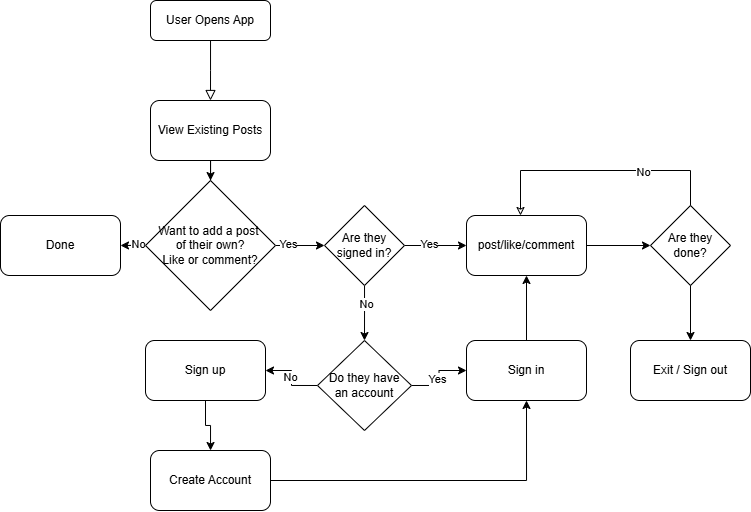

The diagram above was exported from draw.io. Its source (the exported page's mxGraphModel, read from the mxfile embedded in the PNG):
<mxGraphModel dx="979" dy="542" grid="1" gridSize="10" guides="1" tooltips="1" connect="1" arrows="1" fold="1" page="1" pageScale="1" pageWidth="827" pageHeight="1169" math="0" shadow="0">
  <root>
    <mxCell id="WIyWlLk6GJQsqaUBKTNV-0" />
    <mxCell id="WIyWlLk6GJQsqaUBKTNV-1" parent="WIyWlLk6GJQsqaUBKTNV-0" />
    <mxCell id="WIyWlLk6GJQsqaUBKTNV-2" value="" style="rounded=0;html=1;jettySize=auto;orthogonalLoop=1;fontSize=11;endArrow=block;endFill=0;endSize=8;strokeWidth=1;shadow=0;labelBackgroundColor=none;edgeStyle=orthogonalEdgeStyle;" parent="WIyWlLk6GJQsqaUBKTNV-1" source="WIyWlLk6GJQsqaUBKTNV-3" edge="1">
      <mxGeometry relative="1" as="geometry">
        <mxPoint x="220" y="130" as="targetPoint" />
      </mxGeometry>
    </mxCell>
    <mxCell id="WIyWlLk6GJQsqaUBKTNV-3" value="User Opens App" style="rounded=1;whiteSpace=wrap;html=1;fontSize=12;glass=0;strokeWidth=1;shadow=0;" parent="WIyWlLk6GJQsqaUBKTNV-1" vertex="1">
      <mxGeometry x="160" y="30" width="120" height="40" as="geometry" />
    </mxCell>
    <mxCell id="dz4ReqjU2noWVkmVU1lO-2" value="" style="edgeStyle=orthogonalEdgeStyle;rounded=0;orthogonalLoop=1;jettySize=auto;html=1;" edge="1" parent="WIyWlLk6GJQsqaUBKTNV-1" source="dz4ReqjU2noWVkmVU1lO-0" target="dz4ReqjU2noWVkmVU1lO-1">
      <mxGeometry relative="1" as="geometry" />
    </mxCell>
    <mxCell id="dz4ReqjU2noWVkmVU1lO-0" value="View Existing Posts" style="rounded=1;whiteSpace=wrap;html=1;" vertex="1" parent="WIyWlLk6GJQsqaUBKTNV-1">
      <mxGeometry x="160" y="130" width="120" height="60" as="geometry" />
    </mxCell>
    <mxCell id="dz4ReqjU2noWVkmVU1lO-4" value="" style="edgeStyle=orthogonalEdgeStyle;rounded=0;orthogonalLoop=1;jettySize=auto;html=1;" edge="1" parent="WIyWlLk6GJQsqaUBKTNV-1" source="dz4ReqjU2noWVkmVU1lO-1" target="dz4ReqjU2noWVkmVU1lO-3">
      <mxGeometry relative="1" as="geometry" />
    </mxCell>
    <mxCell id="dz4ReqjU2noWVkmVU1lO-5" value="Yes" style="edgeLabel;html=1;align=center;verticalAlign=middle;resizable=0;points=[];" vertex="1" connectable="0" parent="dz4ReqjU2noWVkmVU1lO-4">
      <mxGeometry x="-0.4881" y="1" relative="1" as="geometry">
        <mxPoint as="offset" />
      </mxGeometry>
    </mxCell>
    <mxCell id="dz4ReqjU2noWVkmVU1lO-10" value="" style="edgeStyle=orthogonalEdgeStyle;rounded=0;orthogonalLoop=1;jettySize=auto;html=1;" edge="1" parent="WIyWlLk6GJQsqaUBKTNV-1" source="dz4ReqjU2noWVkmVU1lO-1" target="dz4ReqjU2noWVkmVU1lO-9">
      <mxGeometry relative="1" as="geometry" />
    </mxCell>
    <mxCell id="dz4ReqjU2noWVkmVU1lO-11" value="No" style="edgeLabel;html=1;align=center;verticalAlign=middle;resizable=0;points=[];" vertex="1" connectable="0" parent="dz4ReqjU2noWVkmVU1lO-10">
      <mxGeometry x="0.1695" y="1" relative="1" as="geometry">
        <mxPoint as="offset" />
      </mxGeometry>
    </mxCell>
    <mxCell id="dz4ReqjU2noWVkmVU1lO-1" value="Want to add a post&amp;nbsp;&lt;div&gt;of their own?&lt;div&gt;Like or comment?&lt;/div&gt;&lt;/div&gt;" style="rhombus;whiteSpace=wrap;html=1;" vertex="1" parent="WIyWlLk6GJQsqaUBKTNV-1">
      <mxGeometry x="155" y="210" width="130" height="130" as="geometry" />
    </mxCell>
    <mxCell id="dz4ReqjU2noWVkmVU1lO-7" value="" style="edgeStyle=orthogonalEdgeStyle;rounded=0;orthogonalLoop=1;jettySize=auto;html=1;exitX=1;exitY=0.5;exitDx=0;exitDy=0;" edge="1" parent="WIyWlLk6GJQsqaUBKTNV-1" source="dz4ReqjU2noWVkmVU1lO-3" target="dz4ReqjU2noWVkmVU1lO-6">
      <mxGeometry relative="1" as="geometry">
        <mxPoint x="430" y="275" as="sourcePoint" />
      </mxGeometry>
    </mxCell>
    <mxCell id="dz4ReqjU2noWVkmVU1lO-8" value="Yes" style="edgeLabel;html=1;align=center;verticalAlign=middle;resizable=0;points=[];" vertex="1" connectable="0" parent="dz4ReqjU2noWVkmVU1lO-7">
      <mxGeometry x="-0.1925" y="1" relative="1" as="geometry">
        <mxPoint as="offset" />
      </mxGeometry>
    </mxCell>
    <mxCell id="dz4ReqjU2noWVkmVU1lO-13" value="" style="edgeStyle=orthogonalEdgeStyle;rounded=0;orthogonalLoop=1;jettySize=auto;html=1;" edge="1" parent="WIyWlLk6GJQsqaUBKTNV-1" source="dz4ReqjU2noWVkmVU1lO-3">
      <mxGeometry relative="1" as="geometry">
        <mxPoint x="374" y="370" as="targetPoint" />
      </mxGeometry>
    </mxCell>
    <mxCell id="dz4ReqjU2noWVkmVU1lO-14" value="No" style="edgeLabel;html=1;align=center;verticalAlign=middle;resizable=0;points=[];" vertex="1" connectable="0" parent="dz4ReqjU2noWVkmVU1lO-13">
      <mxGeometry x="-0.3229" y="2" relative="1" as="geometry">
        <mxPoint as="offset" />
      </mxGeometry>
    </mxCell>
    <mxCell id="dz4ReqjU2noWVkmVU1lO-3" value="Are they signed in?" style="rhombus;whiteSpace=wrap;html=1;" vertex="1" parent="WIyWlLk6GJQsqaUBKTNV-1">
      <mxGeometry x="334" y="235" width="80" height="80" as="geometry" />
    </mxCell>
    <mxCell id="dz4ReqjU2noWVkmVU1lO-25" value="" style="edgeStyle=orthogonalEdgeStyle;rounded=0;orthogonalLoop=1;jettySize=auto;html=1;" edge="1" parent="WIyWlLk6GJQsqaUBKTNV-1" source="dz4ReqjU2noWVkmVU1lO-6" target="dz4ReqjU2noWVkmVU1lO-24">
      <mxGeometry relative="1" as="geometry" />
    </mxCell>
    <mxCell id="dz4ReqjU2noWVkmVU1lO-6" value="post/like/comment" style="rounded=1;whiteSpace=wrap;html=1;" vertex="1" parent="WIyWlLk6GJQsqaUBKTNV-1">
      <mxGeometry x="476" y="245" width="120" height="60" as="geometry" />
    </mxCell>
    <mxCell id="dz4ReqjU2noWVkmVU1lO-9" value="Done" style="rounded=1;whiteSpace=wrap;html=1;" vertex="1" parent="WIyWlLk6GJQsqaUBKTNV-1">
      <mxGeometry x="10" y="245" width="120" height="60" as="geometry" />
    </mxCell>
    <mxCell id="dz4ReqjU2noWVkmVU1lO-17" value="" style="edgeStyle=orthogonalEdgeStyle;rounded=0;orthogonalLoop=1;jettySize=auto;html=1;exitX=0;exitY=0.5;exitDx=0;exitDy=0;" edge="1" parent="WIyWlLk6GJQsqaUBKTNV-1" source="dz4ReqjU2noWVkmVU1lO-23" target="dz4ReqjU2noWVkmVU1lO-15">
      <mxGeometry relative="1" as="geometry">
        <mxPoint x="314" y="400.02857142857135" as="sourcePoint" />
      </mxGeometry>
    </mxCell>
    <mxCell id="dz4ReqjU2noWVkmVU1lO-19" value="No" style="edgeLabel;html=1;align=center;verticalAlign=middle;resizable=0;points=[];" vertex="1" connectable="0" parent="dz4ReqjU2noWVkmVU1lO-17">
      <mxGeometry x="0.037" y="1" relative="1" as="geometry">
        <mxPoint as="offset" />
      </mxGeometry>
    </mxCell>
    <mxCell id="dz4ReqjU2noWVkmVU1lO-18" value="" style="edgeStyle=orthogonalEdgeStyle;rounded=0;orthogonalLoop=1;jettySize=auto;html=1;exitX=1;exitY=0.5;exitDx=0;exitDy=0;" edge="1" parent="WIyWlLk6GJQsqaUBKTNV-1" source="dz4ReqjU2noWVkmVU1lO-23" target="dz4ReqjU2noWVkmVU1lO-16">
      <mxGeometry relative="1" as="geometry">
        <mxPoint x="434" y="400" as="sourcePoint" />
      </mxGeometry>
    </mxCell>
    <mxCell id="dz4ReqjU2noWVkmVU1lO-20" value="Yes" style="edgeLabel;html=1;align=center;verticalAlign=middle;resizable=0;points=[];" vertex="1" connectable="0" parent="dz4ReqjU2noWVkmVU1lO-18">
      <mxGeometry x="-0.0408" y="2" relative="1" as="geometry">
        <mxPoint as="offset" />
      </mxGeometry>
    </mxCell>
    <mxCell id="dz4ReqjU2noWVkmVU1lO-33" value="" style="edgeStyle=orthogonalEdgeStyle;rounded=0;orthogonalLoop=1;jettySize=auto;html=1;" edge="1" parent="WIyWlLk6GJQsqaUBKTNV-1" source="dz4ReqjU2noWVkmVU1lO-15" target="dz4ReqjU2noWVkmVU1lO-32">
      <mxGeometry relative="1" as="geometry" />
    </mxCell>
    <mxCell id="dz4ReqjU2noWVkmVU1lO-15" value="Sign up" style="rounded=1;whiteSpace=wrap;html=1;" vertex="1" parent="WIyWlLk6GJQsqaUBKTNV-1">
      <mxGeometry x="155" y="370" width="120" height="60" as="geometry" />
    </mxCell>
    <mxCell id="dz4ReqjU2noWVkmVU1lO-21" value="" style="edgeStyle=orthogonalEdgeStyle;rounded=0;orthogonalLoop=1;jettySize=auto;html=1;" edge="1" parent="WIyWlLk6GJQsqaUBKTNV-1" source="dz4ReqjU2noWVkmVU1lO-16" target="dz4ReqjU2noWVkmVU1lO-6">
      <mxGeometry relative="1" as="geometry" />
    </mxCell>
    <mxCell id="dz4ReqjU2noWVkmVU1lO-16" value="Sign in" style="rounded=1;whiteSpace=wrap;html=1;" vertex="1" parent="WIyWlLk6GJQsqaUBKTNV-1">
      <mxGeometry x="476" y="370" width="120" height="60" as="geometry" />
    </mxCell>
    <mxCell id="dz4ReqjU2noWVkmVU1lO-23" value="Do they have&lt;div&gt;an account&lt;/div&gt;" style="rhombus;whiteSpace=wrap;html=1;" vertex="1" parent="WIyWlLk6GJQsqaUBKTNV-1">
      <mxGeometry x="327" y="370" width="94" height="90" as="geometry" />
    </mxCell>
    <mxCell id="dz4ReqjU2noWVkmVU1lO-31" value="" style="edgeStyle=orthogonalEdgeStyle;rounded=0;orthogonalLoop=1;jettySize=auto;html=1;" edge="1" parent="WIyWlLk6GJQsqaUBKTNV-1" source="dz4ReqjU2noWVkmVU1lO-24" target="dz4ReqjU2noWVkmVU1lO-30">
      <mxGeometry relative="1" as="geometry" />
    </mxCell>
    <mxCell id="dz4ReqjU2noWVkmVU1lO-24" value="Are they done?" style="rhombus;whiteSpace=wrap;html=1;" vertex="1" parent="WIyWlLk6GJQsqaUBKTNV-1">
      <mxGeometry x="660" y="235" width="80" height="80" as="geometry" />
    </mxCell>
    <mxCell id="dz4ReqjU2noWVkmVU1lO-28" value="" style="endArrow=none;html=1;rounded=0;entryX=0.5;entryY=0;entryDx=0;entryDy=0;startArrow=classic;startFill=0;" edge="1" parent="WIyWlLk6GJQsqaUBKTNV-1" target="dz4ReqjU2noWVkmVU1lO-24">
      <mxGeometry width="50" height="50" relative="1" as="geometry">
        <mxPoint x="530" y="245" as="sourcePoint" />
        <mxPoint x="700" y="200" as="targetPoint" />
        <Array as="points">
          <mxPoint x="530" y="200" />
          <mxPoint x="700" y="200" />
        </Array>
      </mxGeometry>
    </mxCell>
    <mxCell id="dz4ReqjU2noWVkmVU1lO-29" value="No" style="edgeLabel;html=1;align=center;verticalAlign=middle;resizable=0;points=[];" vertex="1" connectable="0" parent="dz4ReqjU2noWVkmVU1lO-28">
      <mxGeometry x="0.3394" y="-2" relative="1" as="geometry">
        <mxPoint as="offset" />
      </mxGeometry>
    </mxCell>
    <mxCell id="dz4ReqjU2noWVkmVU1lO-30" value="Exit / Sign out" style="rounded=1;whiteSpace=wrap;html=1;" vertex="1" parent="WIyWlLk6GJQsqaUBKTNV-1">
      <mxGeometry x="640" y="370" width="120" height="60" as="geometry" />
    </mxCell>
    <mxCell id="dz4ReqjU2noWVkmVU1lO-34" style="edgeStyle=orthogonalEdgeStyle;rounded=0;orthogonalLoop=1;jettySize=auto;html=1;entryX=0.5;entryY=1;entryDx=0;entryDy=0;" edge="1" parent="WIyWlLk6GJQsqaUBKTNV-1" source="dz4ReqjU2noWVkmVU1lO-32" target="dz4ReqjU2noWVkmVU1lO-16">
      <mxGeometry relative="1" as="geometry" />
    </mxCell>
    <mxCell id="dz4ReqjU2noWVkmVU1lO-32" value="Create Account" style="rounded=1;whiteSpace=wrap;html=1;" vertex="1" parent="WIyWlLk6GJQsqaUBKTNV-1">
      <mxGeometry x="160" y="480" width="120" height="60" as="geometry" />
    </mxCell>
  </root>
</mxGraphModel>